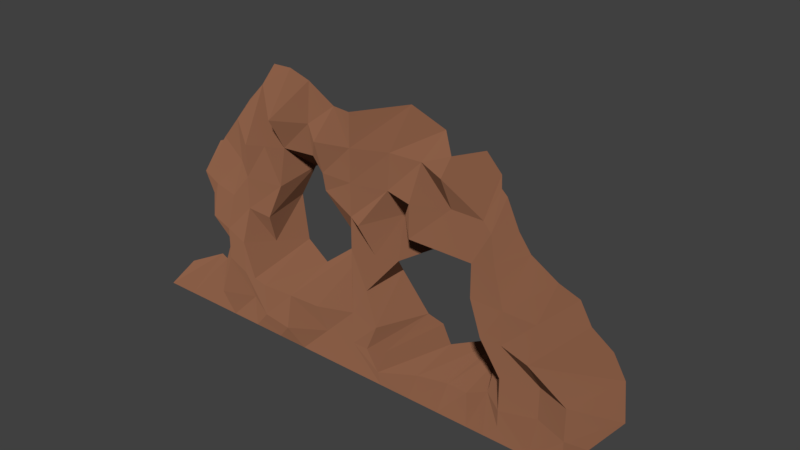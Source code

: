# Source: stone_bg_mountain_small.blend  (saved by Blender 2.79.0; exported with 4.5.12 LTS)
import bpy
from mathutils import Matrix  # noqa: F401  (used for matrix-valued properties, if any)

bpy.ops.wm.read_factory_settings(use_empty=True)
scene = bpy.context.scene
scene.name = 'Scene'

# ---- collections
col_collection_1 = bpy.data.collections.new('Collection 1'); scene.collection.children.link(col_collection_1)

# ---- materials (node trees are filled in below, after node groups)
mat_stone = bpy.data.materials.new('Stone')
mat_stone.alpha_threshold = 0.0
mat_stone.roughness = 0.5

# ---- material node trees
mat_stone.use_nodes = True; mat_stone.node_tree.nodes.clear()
_N = mat_stone.node_tree.nodes; _L = mat_stone.node_tree.links
n0 = _N.new('ShaderNodeOutputMaterial'); n0.name = 'Material Output'; n0.location = (300, 300)
n1 = _N.new('ShaderNodeBsdfDiffuse'); n1.name = 'Diffuse BSDF'; n1.location = (10, 300)
n1.inputs[0].default_value = (0.2598, 0.1153, 0.06434, 1.0)
n1.inputs[1].default_value = 0.8333
_L.new(n1.outputs[0], n0.inputs[0])
n0.is_active_output = True

# ---- world
world_world = bpy.data.worlds.new('World'); scene.world = world_world
world_world.color = (0.05088, 0.05088, 0.05088)
world_world.use_sun_shadow = False
world_world.sun_shadow_jitter_overblur = 0.0
world_world.cycles.sampling_method = 'MANUAL'

# ---- meshes
me_plane_025 = bpy.data.meshes.new('Plane.025')
me_plane_025.from_pydata([(-2.011, -1.0, 0.0), (-0.01076, -1.0, 0.0), (-0.01076, 1.0, 0.0), (-1.761, -1.043e-08, -1.431), (-1.011, -1.0, 0.0), (-0.01076, 0.0, 0.0), (-1.043, 1.004, -2.115), (-1.011, 0.0, 0.0), (-0.5108, -1.0, 0.0), (-0.01076, 0.5, 0.0), (-1.511, -1.0, 0.0), (-0.01076, -0.5, 0.0), (-0.5108, 1.055, -0.9402), (-1.011, 0.5, 0.0), (-1.011, -0.5, 0.4927), (-1.511, -6.004e-09, -0.8242), (-0.5108, -0.5, 0.6744), (-1.394, -0.4488, -0.8081), (-1.511, 0.4226, -2.499), (-0.5108, 0.5, -1.018), (-2.011, -0.8922, -1.391), (-0.2608, -1.0, 0.0), (-0.01076, 0.75, 0.0), (-2.011, 0.06553, -3.735), (-1.261, -1.0, 0.0), (-0.01076, -0.25, 0.0), (-0.7083, 1.093, -1.103), (-1.078, 0.8683, -1.568), (-1.011, -0.25, 0.4927), (-1.761, -1.043e-08, -1.431), (-0.8823, -1.837e-08, -2.521), (-0.7608, -1.0, 0.0), (-0.01076, 0.25, 0.0), (-1.761, -1.0, 0.0), (-0.01076, -0.75, 0.0), (-0.2608, 0.9416, -0.765), (-1.011, 0.25, 0.0), (-1.011, -0.75, 0.0), (-1.181, 0.05136, -0.04218), (-0.1214, -7.524e-09, -1.033), (-0.5119, -0.3888, -1.672), (-0.5108, -0.75, 0.9537), (-0.7608, -0.5, 0.7649), (-0.2608, -0.5, 0.5951), (-1.511, -0.25, -0.482), (-1.466, -0.6346, -0.8081), (-1.261, -0.5, 0.0), (-1.601, 0.3037, -1.954), (-1.319, 0.5589, -1.286), (-0.5108, 0.75, -0.8003), (-0.5791, 0.3285, -6.049), (-0.7608, 0.5, -0.825), (-0.2608, 0.5, 0.0), (-0.2703, 0.3525, -0.2192), (-0.783, 0.2415, -2.824), (-0.7608, 0.75, 0.0), (-1.261, 0.25, -1.075), (-1.689, 0.2024, -3.751), (-1.261, -0.75, 0.6106), (-1.662, -0.7113, -1.536), (-1.68, -0.1647, -1.431), (-0.2608, -0.75, 0.0), (-0.7608, -0.75, 0.7649), (-0.798, -0.3388, -2.327), (-0.2608, -0.1857, -3.899), (-1.261, -0.25, 0.0), (-1.262, 0.6994, -1.793), (-0.2608, 0.75, 0.442), (-0.7917, 6.078e-10, 0.08343), (-0.8886, -0.5, 0.6257), (-0.8886, 0.5, -0.4031), (-0.719, 0.2459, -0.2719), (-0.9068, -0.2934, -0.8849), (-0.01076, -1.0, -9.537e-07), (1.989, -1.0, -9.537e-07), (-0.01076, 1.0, -9.537e-07), (-0.01076, 0.0, -9.537e-07), (0.9892, -1.0, -9.537e-07), (1.925, -0.1019, -1.098), (0.8812, 0.8848, -1.671), (0.9892, 0.0, -9.537e-07), (-0.01076, -0.5, -9.537e-07), (1.489, -1.0, -9.537e-07), (0.4875, 0.8891, -2.267), (-0.01076, 0.5, -9.537e-07), (0.4892, -1.0, -9.537e-07), (2.137, -0.4137, -9.537e-07), (0.9892, 0.5, -0.6978), (1.076, -0.3701, -4.161), (0.4946, 0.07121, -1.648), (1.489, 0.0, -9.537e-07), (1.489, -0.5, -0.5265), (0.4718, -0.5963, -2.47), (0.4892, 0.5, -9.537e-07), (-0.01076, -0.75, -9.537e-07), (1.739, -1.0, -9.537e-07), (0.2392, 1.015, -1.997), (-0.01076, 0.25, -9.537e-07), (0.7392, -1.0, -9.537e-07), (2.032, -0.25, -0.9676), (0.9892, 0.75, -1.772), (1.053, -0.2135, -1.951), (0.3199, -0.01392, -0.615), (1.239, 0.0, -9.537e-07), (-0.009421, -0.25, -9.537e-07), (1.239, -1.0, -9.537e-07), (0.7392, 0.8654, -0.6329), (-0.01076, 0.75, -9.537e-07), (0.2392, -1.0, -9.537e-07), (1.953, -0.6621, 0.4371), (0.9892, 0.25, -9.537e-07), (1.013, -0.557, -3.381), (0.8441, 0.1129, -4.283), (1.753, -4.437e-09, -1.191), (1.489, -0.25, 0.4711), (1.489, -0.75, -0.5265), (1.239, -0.5, -9.537e-07), (1.739, -0.5, -9.537e-07), (0.5683, -0.7102, -2.261), (0.4036, -0.5, -1.972), (0.4892, 0.75, -0.7429), (0.4892, 0.25, -9.537e-07), (0.2562, 0.5, -0.3937), (0.7392, 0.5, -0.6978), (1.537, 0.25, -0.8422), (1.239, 0.5, -0.8308), (1.676, 0.1713, -1.052), (1.296, 0.3357, -1.189), (1.128, 0.6905, -0.9641), (0.7392, 0.25, -9.537e-07), (0.2392, 0.25, -1.599), (0.2392, 0.75, -0.6406), (0.8497, -0.6601, -3.658), (0.2392, -0.75, -0.4053), (0.1518, -0.25, -2.126), (1.739, -0.75, -9.537e-07), (1.239, -0.75, -9.537e-07), (1.239, -0.25, -9.537e-07), (1.688, -0.25, -9.537e-07), (0.7392, 0.75, -9.537e-07), (1.13, 0.0, -9.537e-07), (1.093, -0.4431, -0.7632), (1.13, 0.5, -9.537e-07), (1.13, -1.0, -9.537e-07), (1.162, 0.2982, -9.537e-07), (1.067, 0.7165, -1.114), (1.069, -0.5435, -1.24), (1.1, -0.234, 0.2041), (0.1547, -0.00697, -0.3079), (0.2429, -0.5, 0.2806), (0.1144, 0.25, 0.4273), (0.9487, -0.7688, -0.293), (0.1144, -0.75, -9.537e-07), (0.1499, -0.25, 0.2105), (0.5283, -0.8227, -0.3254), (0.766, -0.7979, -0.5171), (0.2392, -0.8764, 0.1825), (1.239, -0.8764, -9.537e-07), (1.06, -0.7553, -0.8061), (-0.01076, -8.383e-09, -2.25), (-0.01076, -0.5, -2.25), (-0.01076, 0.5, -2.25), (-0.01076, -0.75, -2.25), (-0.01076, 0.25, -2.25), (-0.009421, -0.25, -2.25), (-0.01076, 0.75, -2.25)], [], [(67, 22, 2, 35), (65, 28, 7, 38), (64, 25, 5, 39), (62, 41, 16, 42), (61, 34, 11, 43), (60, 44, 15, 29), (58, 37, 14, 46), (56, 36, 13, 48), (55, 49, 12, 26), (54, 50, 19, 51), (53, 32, 9, 52), (50, 53, 52, 19), (39, 5, 32, 53), (71, 54, 51, 70), (68, 30, 54, 71), (51, 19, 49, 55), (47, 56, 48, 18), (15, 38, 56, 47), (38, 7, 36, 56), (3, 29, 57, 23), (29, 15, 47, 57), (45, 58, 46, 17), (10, 24, 58, 45), (24, 4, 37, 58), (0, 33, 59, 20), (33, 10, 45, 59), (41, 61, 43, 16), (8, 21, 61, 41), (21, 1, 34, 61), (27, 55, 26, 6), (31, 8, 41, 62), (72, 63, 30, 68), (69, 42, 63, 72), (42, 16, 40, 63), (16, 43, 64, 40), (43, 11, 25, 64), (44, 65, 38, 15), (17, 46, 65, 44), (46, 14, 28, 65), (48, 13, 27, 66), (49, 67, 35, 12), (19, 52, 67, 49), (52, 9, 22, 67), (14, 69, 72, 28), (28, 72, 68, 7), (7, 68, 71, 36), (36, 71, 70, 13), (4, 31, 62, 37), (37, 62, 42, 69, 14), (13, 70, 51, 55, 27), (139, 100, 79, 106), (112, 101, 80), (138, 99, 78, 113), (137, 114, 90, 103), (136, 115, 91, 116), (135, 109, 86, 117), (133, 118, 92, 119), (131, 120, 83, 96), (130, 121, 93, 122), (129, 110, 87, 123), (90, 113, 126, 124), (144, 127, 125, 142), (140, 103, 127, 144), (103, 90, 124, 127), (142, 125, 128, 145), (121, 129, 123, 93), (89, 112, 129, 121), (112, 80, 110, 129), (77, 143, 158, 151), (148, 102, 130, 150), (102, 89, 121, 130), (97, 150, 130, 122, 84), (107, 131, 96, 75), (122, 93, 120, 131), (154, 155, 132, 118), (155, 151, 111, 132), (152, 133, 119, 149), (156, 154, 118, 133), (153, 134, 102, 148), (149, 119, 134, 153), (115, 135, 117, 91), (95, 74, 109, 135), (105, 82, 115, 136, 157), (146, 136, 116, 141), (158, 157, 136, 146), (147, 137, 103, 140), (141, 116, 137, 147), (116, 91, 114, 137), (114, 138, 113, 90), (91, 117, 138, 114), (117, 86, 99, 138), (120, 139, 106, 83), (93, 123, 139, 120), (123, 87, 100, 139), (88, 141, 147, 101), (101, 147, 140, 80), (151, 158, 146, 111), (111, 146, 141, 88), (87, 142, 145, 100), (80, 140, 144, 110), (110, 144, 142, 87), (81, 149, 153, 104), (104, 153, 148, 76), (94, 152, 149, 81), (143, 105, 157, 158), (76, 148, 150, 97), (73, 108, 156, 133, 152, 94), (84, 122, 131, 107), (108, 85, 154, 156), (98, 77, 151, 155), (85, 98, 155, 154), (82, 95, 135, 115), (104, 76, 97, 84, 107, 75, 165, 161, 163, 159, 164, 160, 162, 73, 94, 81)])
me_plane_025.materials.append(mat_stone)
me_plane_025.use_remesh_preserve_volume = False
me_plane_025.use_remesh_preserve_attributes = False
me_plane_025.use_mirror_vertex_groups = False
me_plane_025.update()

# ---- objects
ob_plane_024 = bpy.data.objects.new('Plane.024', me_plane_025)

# ---- transforms, parenting, visibility, modifiers, constraints
ob_plane_024.location = (0.0, 0.0, 0.0)
ob_plane_024.rotation_euler = (1.571, -0.0, 0.0)
ob_plane_024.scale = (6.0, 6.0, 1.0)
ob_plane_024.lineart.crease_threshold = 0.0

# ---- collection membership
col_collection_1.objects.link(ob_plane_024)

# ---- scene / render settings (as saved in the file)
scene.frame_start = 1; scene.frame_end = 250; scene.frame_set(1)
scene.render.engine = 'CYCLES'
scene.render.resolution_percentage = 50
scene.render.dither_intensity = 0.0
scene.cycles.use_denoising = False
scene.cycles.samples = 128
scene.cycles.sampling_pattern = 'TABULATED_SOBOL'
scene.cycles.use_adaptive_sampling = False
scene.cycles.use_light_tree = False
scene.cycles.blur_glossy = 0.0
scene.cycles.sample_clamp_indirect = 0.0
scene.view_settings.view_transform = 'Standard'
bpy.context.view_layer.update()

# ---- added for rendering (the .blend has no active camera and no usable light): camera, sun
cam_auto = bpy.data.cameras.new('AutoCamera')
cam_auto.lens = 50.0
cam_auto.sensor_width = 36.0
cam_auto.clip_end = 1000.0
ob_auto_camera = bpy.data.objects.new('AutoCamera', cam_auto)
scene.collection.objects.link(ob_auto_camera)
ob_auto_camera.location = (26.971, -29.3631, 21.553)
ob_auto_camera.rotation_euler = (1.09748, -7.21219e-08, 0.694738)
scene.camera = ob_auto_camera
light_auto_sun = bpy.data.lights.new('AutoSun', 'SUN')
light_auto_sun.energy = 3.0
light_auto_sun.angle = 0.0523599
ob_auto_sun = bpy.data.objects.new('AutoSun', light_auto_sun)
scene.collection.objects.link(ob_auto_sun)
ob_auto_sun.rotation_euler = (0.872665, 0.174533, 0.523599)
bpy.context.view_layer.update()
